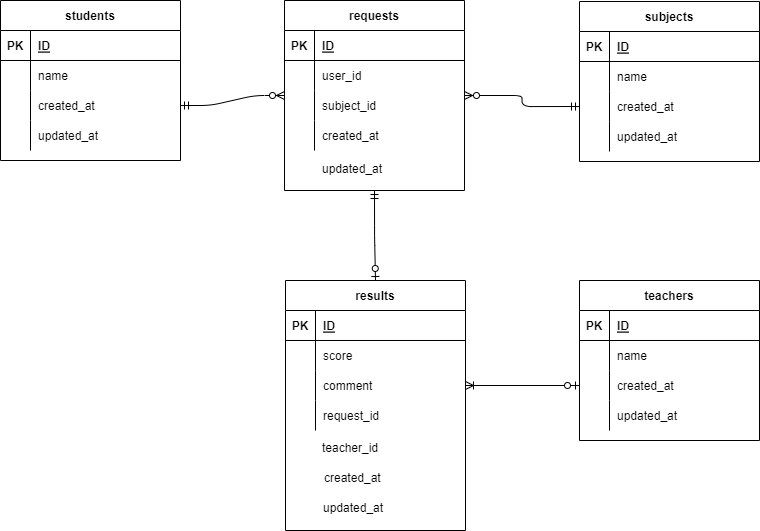

The diagram above was exported from draw.io. Its source (the exported page's mxGraphModel, read from the mxfile embedded in the PNG):
<mxGraphModel dx="635" dy="691" grid="1" gridSize="10" guides="1" tooltips="1" connect="1" arrows="1" fold="1" page="1" pageScale="1" pageWidth="827" pageHeight="1169" math="0" shadow="0">
  <root>
    <mxCell id="0" />
    <mxCell id="1" parent="0" />
    <mxCell id="2" value="students" style="shape=table;startSize=30;container=1;collapsible=1;childLayout=tableLayout;fixedRows=1;rowLines=0;fontStyle=1;align=center;resizeLast=1;" parent="1" vertex="1">
      <mxGeometry x="40" y="80" width="180" height="160" as="geometry" />
    </mxCell>
    <mxCell id="3" value="" style="shape=partialRectangle;collapsible=0;dropTarget=0;pointerEvents=0;fillColor=none;top=0;left=0;bottom=1;right=0;points=[[0,0.5],[1,0.5]];portConstraint=eastwest;" parent="2" vertex="1">
      <mxGeometry y="30" width="180" height="30" as="geometry" />
    </mxCell>
    <mxCell id="4" value="PK" style="shape=partialRectangle;connectable=0;fillColor=none;top=0;left=0;bottom=0;right=0;fontStyle=1;overflow=hidden;" parent="3" vertex="1">
      <mxGeometry width="30" height="30" as="geometry">
        <mxRectangle width="30" height="30" as="alternateBounds" />
      </mxGeometry>
    </mxCell>
    <mxCell id="5" value="ID" style="shape=partialRectangle;connectable=0;fillColor=none;top=0;left=0;bottom=0;right=0;align=left;spacingLeft=6;fontStyle=5;overflow=hidden;" parent="3" vertex="1">
      <mxGeometry x="30" width="150" height="30" as="geometry">
        <mxRectangle width="150" height="30" as="alternateBounds" />
      </mxGeometry>
    </mxCell>
    <mxCell id="6" value="" style="shape=partialRectangle;collapsible=0;dropTarget=0;pointerEvents=0;fillColor=none;top=0;left=0;bottom=0;right=0;points=[[0,0.5],[1,0.5]];portConstraint=eastwest;" parent="2" vertex="1">
      <mxGeometry y="60" width="180" height="30" as="geometry" />
    </mxCell>
    <mxCell id="7" value="" style="shape=partialRectangle;connectable=0;fillColor=none;top=0;left=0;bottom=0;right=0;editable=1;overflow=hidden;" parent="6" vertex="1">
      <mxGeometry width="30" height="30" as="geometry">
        <mxRectangle width="30" height="30" as="alternateBounds" />
      </mxGeometry>
    </mxCell>
    <mxCell id="8" value="name" style="shape=partialRectangle;connectable=0;fillColor=none;top=0;left=0;bottom=0;right=0;align=left;spacingLeft=6;overflow=hidden;" parent="6" vertex="1">
      <mxGeometry x="30" width="150" height="30" as="geometry">
        <mxRectangle width="150" height="30" as="alternateBounds" />
      </mxGeometry>
    </mxCell>
    <mxCell id="9" value="" style="shape=partialRectangle;collapsible=0;dropTarget=0;pointerEvents=0;fillColor=none;top=0;left=0;bottom=0;right=0;points=[[0,0.5],[1,0.5]];portConstraint=eastwest;" parent="2" vertex="1">
      <mxGeometry y="90" width="180" height="30" as="geometry" />
    </mxCell>
    <mxCell id="10" value="" style="shape=partialRectangle;connectable=0;fillColor=none;top=0;left=0;bottom=0;right=0;editable=1;overflow=hidden;" parent="9" vertex="1">
      <mxGeometry width="30" height="30" as="geometry">
        <mxRectangle width="30" height="30" as="alternateBounds" />
      </mxGeometry>
    </mxCell>
    <mxCell id="11" value="created_at" style="shape=partialRectangle;connectable=0;fillColor=none;top=0;left=0;bottom=0;right=0;align=left;spacingLeft=6;overflow=hidden;" parent="9" vertex="1">
      <mxGeometry x="30" width="150" height="30" as="geometry">
        <mxRectangle width="150" height="30" as="alternateBounds" />
      </mxGeometry>
    </mxCell>
    <mxCell id="12" value="" style="shape=partialRectangle;collapsible=0;dropTarget=0;pointerEvents=0;fillColor=none;top=0;left=0;bottom=0;right=0;points=[[0,0.5],[1,0.5]];portConstraint=eastwest;" parent="2" vertex="1">
      <mxGeometry y="120" width="180" height="30" as="geometry" />
    </mxCell>
    <mxCell id="13" value="" style="shape=partialRectangle;connectable=0;fillColor=none;top=0;left=0;bottom=0;right=0;editable=1;overflow=hidden;" parent="12" vertex="1">
      <mxGeometry width="30" height="30" as="geometry">
        <mxRectangle width="30" height="30" as="alternateBounds" />
      </mxGeometry>
    </mxCell>
    <mxCell id="14" value="updated_at" style="shape=partialRectangle;connectable=0;fillColor=none;top=0;left=0;bottom=0;right=0;align=left;spacingLeft=6;overflow=hidden;" parent="12" vertex="1">
      <mxGeometry x="30" width="150" height="30" as="geometry">
        <mxRectangle width="150" height="30" as="alternateBounds" />
      </mxGeometry>
    </mxCell>
    <mxCell id="15" value="teachers" style="shape=table;startSize=30;container=1;collapsible=1;childLayout=tableLayout;fixedRows=1;rowLines=0;fontStyle=1;align=center;resizeLast=1;" parent="1" vertex="1">
      <mxGeometry x="619" y="360" width="180" height="160" as="geometry" />
    </mxCell>
    <mxCell id="16" value="" style="shape=partialRectangle;collapsible=0;dropTarget=0;pointerEvents=0;fillColor=none;top=0;left=0;bottom=1;right=0;points=[[0,0.5],[1,0.5]];portConstraint=eastwest;" parent="15" vertex="1">
      <mxGeometry y="30" width="180" height="30" as="geometry" />
    </mxCell>
    <mxCell id="17" value="PK" style="shape=partialRectangle;connectable=0;fillColor=none;top=0;left=0;bottom=0;right=0;fontStyle=1;overflow=hidden;" parent="16" vertex="1">
      <mxGeometry width="30" height="30" as="geometry">
        <mxRectangle width="30" height="30" as="alternateBounds" />
      </mxGeometry>
    </mxCell>
    <mxCell id="18" value="ID" style="shape=partialRectangle;connectable=0;fillColor=none;top=0;left=0;bottom=0;right=0;align=left;spacingLeft=6;fontStyle=5;overflow=hidden;" parent="16" vertex="1">
      <mxGeometry x="30" width="150" height="30" as="geometry">
        <mxRectangle width="150" height="30" as="alternateBounds" />
      </mxGeometry>
    </mxCell>
    <mxCell id="19" value="" style="shape=partialRectangle;collapsible=0;dropTarget=0;pointerEvents=0;fillColor=none;top=0;left=0;bottom=0;right=0;points=[[0,0.5],[1,0.5]];portConstraint=eastwest;" parent="15" vertex="1">
      <mxGeometry y="60" width="180" height="30" as="geometry" />
    </mxCell>
    <mxCell id="20" value="" style="shape=partialRectangle;connectable=0;fillColor=none;top=0;left=0;bottom=0;right=0;editable=1;overflow=hidden;" parent="19" vertex="1">
      <mxGeometry width="30" height="30" as="geometry">
        <mxRectangle width="30" height="30" as="alternateBounds" />
      </mxGeometry>
    </mxCell>
    <mxCell id="21" value="name" style="shape=partialRectangle;connectable=0;fillColor=none;top=0;left=0;bottom=0;right=0;align=left;spacingLeft=6;overflow=hidden;" parent="19" vertex="1">
      <mxGeometry x="30" width="150" height="30" as="geometry">
        <mxRectangle width="150" height="30" as="alternateBounds" />
      </mxGeometry>
    </mxCell>
    <mxCell id="22" value="" style="shape=partialRectangle;collapsible=0;dropTarget=0;pointerEvents=0;fillColor=none;top=0;left=0;bottom=0;right=0;points=[[0,0.5],[1,0.5]];portConstraint=eastwest;" parent="15" vertex="1">
      <mxGeometry y="90" width="180" height="30" as="geometry" />
    </mxCell>
    <mxCell id="23" value="" style="shape=partialRectangle;connectable=0;fillColor=none;top=0;left=0;bottom=0;right=0;editable=1;overflow=hidden;" parent="22" vertex="1">
      <mxGeometry width="30" height="30" as="geometry">
        <mxRectangle width="30" height="30" as="alternateBounds" />
      </mxGeometry>
    </mxCell>
    <mxCell id="24" value="created_at" style="shape=partialRectangle;connectable=0;fillColor=none;top=0;left=0;bottom=0;right=0;align=left;spacingLeft=6;overflow=hidden;" parent="22" vertex="1">
      <mxGeometry x="30" width="150" height="30" as="geometry">
        <mxRectangle width="150" height="30" as="alternateBounds" />
      </mxGeometry>
    </mxCell>
    <mxCell id="25" value="" style="shape=partialRectangle;collapsible=0;dropTarget=0;pointerEvents=0;fillColor=none;top=0;left=0;bottom=0;right=0;points=[[0,0.5],[1,0.5]];portConstraint=eastwest;" parent="15" vertex="1">
      <mxGeometry y="120" width="180" height="30" as="geometry" />
    </mxCell>
    <mxCell id="26" value="" style="shape=partialRectangle;connectable=0;fillColor=none;top=0;left=0;bottom=0;right=0;editable=1;overflow=hidden;" parent="25" vertex="1">
      <mxGeometry width="30" height="30" as="geometry">
        <mxRectangle width="30" height="30" as="alternateBounds" />
      </mxGeometry>
    </mxCell>
    <mxCell id="27" value="updated_at" style="shape=partialRectangle;connectable=0;fillColor=none;top=0;left=0;bottom=0;right=0;align=left;spacingLeft=6;overflow=hidden;" parent="25" vertex="1">
      <mxGeometry x="30" width="150" height="30" as="geometry">
        <mxRectangle width="150" height="30" as="alternateBounds" />
      </mxGeometry>
    </mxCell>
    <mxCell id="54" value="subjects" style="shape=table;startSize=30;container=1;collapsible=1;childLayout=tableLayout;fixedRows=1;rowLines=0;fontStyle=1;align=center;resizeLast=1;" parent="1" vertex="1">
      <mxGeometry x="619" y="81" width="180" height="160" as="geometry" />
    </mxCell>
    <mxCell id="55" value="" style="shape=partialRectangle;collapsible=0;dropTarget=0;pointerEvents=0;fillColor=none;top=0;left=0;bottom=1;right=0;points=[[0,0.5],[1,0.5]];portConstraint=eastwest;" parent="54" vertex="1">
      <mxGeometry y="30" width="180" height="30" as="geometry" />
    </mxCell>
    <mxCell id="56" value="PK" style="shape=partialRectangle;connectable=0;fillColor=none;top=0;left=0;bottom=0;right=0;fontStyle=1;overflow=hidden;" parent="55" vertex="1">
      <mxGeometry width="30" height="30" as="geometry">
        <mxRectangle width="30" height="30" as="alternateBounds" />
      </mxGeometry>
    </mxCell>
    <mxCell id="57" value="ID" style="shape=partialRectangle;connectable=0;fillColor=none;top=0;left=0;bottom=0;right=0;align=left;spacingLeft=6;fontStyle=5;overflow=hidden;" parent="55" vertex="1">
      <mxGeometry x="30" width="150" height="30" as="geometry">
        <mxRectangle width="150" height="30" as="alternateBounds" />
      </mxGeometry>
    </mxCell>
    <mxCell id="58" value="" style="shape=partialRectangle;collapsible=0;dropTarget=0;pointerEvents=0;fillColor=none;top=0;left=0;bottom=0;right=0;points=[[0,0.5],[1,0.5]];portConstraint=eastwest;" parent="54" vertex="1">
      <mxGeometry y="60" width="180" height="30" as="geometry" />
    </mxCell>
    <mxCell id="59" value="" style="shape=partialRectangle;connectable=0;fillColor=none;top=0;left=0;bottom=0;right=0;editable=1;overflow=hidden;" parent="58" vertex="1">
      <mxGeometry width="30" height="30" as="geometry">
        <mxRectangle width="30" height="30" as="alternateBounds" />
      </mxGeometry>
    </mxCell>
    <mxCell id="60" value="name" style="shape=partialRectangle;connectable=0;fillColor=none;top=0;left=0;bottom=0;right=0;align=left;spacingLeft=6;overflow=hidden;" parent="58" vertex="1">
      <mxGeometry x="30" width="150" height="30" as="geometry">
        <mxRectangle width="150" height="30" as="alternateBounds" />
      </mxGeometry>
    </mxCell>
    <mxCell id="61" value="" style="shape=partialRectangle;collapsible=0;dropTarget=0;pointerEvents=0;fillColor=none;top=0;left=0;bottom=0;right=0;points=[[0,0.5],[1,0.5]];portConstraint=eastwest;" parent="54" vertex="1">
      <mxGeometry y="90" width="180" height="30" as="geometry" />
    </mxCell>
    <mxCell id="62" value="" style="shape=partialRectangle;connectable=0;fillColor=none;top=0;left=0;bottom=0;right=0;editable=1;overflow=hidden;" parent="61" vertex="1">
      <mxGeometry width="30" height="30" as="geometry">
        <mxRectangle width="30" height="30" as="alternateBounds" />
      </mxGeometry>
    </mxCell>
    <mxCell id="63" value="created_at" style="shape=partialRectangle;connectable=0;fillColor=none;top=0;left=0;bottom=0;right=0;align=left;spacingLeft=6;overflow=hidden;" parent="61" vertex="1">
      <mxGeometry x="30" width="150" height="30" as="geometry">
        <mxRectangle width="150" height="30" as="alternateBounds" />
      </mxGeometry>
    </mxCell>
    <mxCell id="64" value="" style="shape=partialRectangle;collapsible=0;dropTarget=0;pointerEvents=0;fillColor=none;top=0;left=0;bottom=0;right=0;points=[[0,0.5],[1,0.5]];portConstraint=eastwest;" parent="54" vertex="1">
      <mxGeometry y="120" width="180" height="30" as="geometry" />
    </mxCell>
    <mxCell id="65" value="" style="shape=partialRectangle;connectable=0;fillColor=none;top=0;left=0;bottom=0;right=0;editable=1;overflow=hidden;" parent="64" vertex="1">
      <mxGeometry width="30" height="30" as="geometry">
        <mxRectangle width="30" height="30" as="alternateBounds" />
      </mxGeometry>
    </mxCell>
    <mxCell id="66" value="updated_at" style="shape=partialRectangle;connectable=0;fillColor=none;top=0;left=0;bottom=0;right=0;align=left;spacingLeft=6;overflow=hidden;" parent="64" vertex="1">
      <mxGeometry x="30" width="150" height="30" as="geometry">
        <mxRectangle width="150" height="30" as="alternateBounds" />
      </mxGeometry>
    </mxCell>
    <mxCell id="68" value="" style="group" parent="1" vertex="1" connectable="0">
      <mxGeometry x="324" y="80" width="180" height="200" as="geometry" />
    </mxCell>
    <mxCell id="28" value="requests" style="shape=table;startSize=30;container=1;collapsible=1;childLayout=tableLayout;fixedRows=1;rowLines=0;fontStyle=1;align=center;resizeLast=1;" parent="68" vertex="1">
      <mxGeometry width="180" height="190" as="geometry" />
    </mxCell>
    <mxCell id="29" value="" style="shape=partialRectangle;collapsible=0;dropTarget=0;pointerEvents=0;fillColor=none;top=0;left=0;bottom=1;right=0;points=[[0,0.5],[1,0.5]];portConstraint=eastwest;" parent="28" vertex="1">
      <mxGeometry y="30" width="180" height="30" as="geometry" />
    </mxCell>
    <mxCell id="30" value="PK" style="shape=partialRectangle;connectable=0;fillColor=none;top=0;left=0;bottom=0;right=0;fontStyle=1;overflow=hidden;" parent="29" vertex="1">
      <mxGeometry width="30" height="30" as="geometry">
        <mxRectangle width="30" height="30" as="alternateBounds" />
      </mxGeometry>
    </mxCell>
    <mxCell id="31" value="ID" style="shape=partialRectangle;connectable=0;fillColor=none;top=0;left=0;bottom=0;right=0;align=left;spacingLeft=6;fontStyle=5;overflow=hidden;" parent="29" vertex="1">
      <mxGeometry x="30" width="150" height="30" as="geometry">
        <mxRectangle width="150" height="30" as="alternateBounds" />
      </mxGeometry>
    </mxCell>
    <mxCell id="32" value="" style="shape=partialRectangle;collapsible=0;dropTarget=0;pointerEvents=0;fillColor=none;top=0;left=0;bottom=0;right=0;points=[[0,0.5],[1,0.5]];portConstraint=eastwest;" parent="28" vertex="1">
      <mxGeometry y="60" width="180" height="30" as="geometry" />
    </mxCell>
    <mxCell id="33" value="" style="shape=partialRectangle;connectable=0;fillColor=none;top=0;left=0;bottom=0;right=0;editable=1;overflow=hidden;" parent="32" vertex="1">
      <mxGeometry width="30" height="30" as="geometry">
        <mxRectangle width="30" height="30" as="alternateBounds" />
      </mxGeometry>
    </mxCell>
    <mxCell id="34" value="user_id" style="shape=partialRectangle;connectable=0;fillColor=none;top=0;left=0;bottom=0;right=0;align=left;spacingLeft=6;overflow=hidden;" parent="32" vertex="1">
      <mxGeometry x="30" width="150" height="30" as="geometry">
        <mxRectangle width="150" height="30" as="alternateBounds" />
      </mxGeometry>
    </mxCell>
    <mxCell id="35" value="" style="shape=partialRectangle;collapsible=0;dropTarget=0;pointerEvents=0;fillColor=none;top=0;left=0;bottom=0;right=0;points=[[0,0.5],[1,0.5]];portConstraint=eastwest;" parent="28" vertex="1">
      <mxGeometry y="90" width="180" height="30" as="geometry" />
    </mxCell>
    <mxCell id="36" value="" style="shape=partialRectangle;connectable=0;fillColor=none;top=0;left=0;bottom=0;right=0;editable=1;overflow=hidden;" parent="35" vertex="1">
      <mxGeometry width="30" height="30" as="geometry">
        <mxRectangle width="30" height="30" as="alternateBounds" />
      </mxGeometry>
    </mxCell>
    <mxCell id="37" value="subject_id" style="shape=partialRectangle;connectable=0;fillColor=none;top=0;left=0;bottom=0;right=0;align=left;spacingLeft=6;overflow=hidden;" parent="35" vertex="1">
      <mxGeometry x="30" width="150" height="30" as="geometry">
        <mxRectangle width="150" height="30" as="alternateBounds" />
      </mxGeometry>
    </mxCell>
    <mxCell id="38" value="" style="shape=partialRectangle;collapsible=0;dropTarget=0;pointerEvents=0;fillColor=none;top=0;left=0;bottom=0;right=0;points=[[0,0.5],[1,0.5]];portConstraint=eastwest;" parent="28" vertex="1">
      <mxGeometry y="120" width="180" height="30" as="geometry" />
    </mxCell>
    <mxCell id="39" value="" style="shape=partialRectangle;connectable=0;fillColor=none;top=0;left=0;bottom=0;right=0;editable=1;overflow=hidden;" parent="38" vertex="1">
      <mxGeometry width="30" height="30" as="geometry">
        <mxRectangle width="30" height="30" as="alternateBounds" />
      </mxGeometry>
    </mxCell>
    <mxCell id="40" value="created_at" style="shape=partialRectangle;connectable=0;fillColor=none;top=0;left=0;bottom=0;right=0;align=left;spacingLeft=6;overflow=hidden;" parent="38" vertex="1">
      <mxGeometry x="30" width="150" height="30" as="geometry">
        <mxRectangle width="150" height="30" as="alternateBounds" />
      </mxGeometry>
    </mxCell>
    <mxCell id="67" value="updated_at" style="shape=partialRectangle;connectable=0;fillColor=none;top=0;left=0;bottom=0;right=0;align=left;spacingLeft=6;overflow=hidden;" parent="68" vertex="1">
      <mxGeometry x="30" y="153" width="150" height="30" as="geometry">
        <mxRectangle width="150" height="30" as="alternateBounds" />
      </mxGeometry>
    </mxCell>
    <mxCell id="123" value="" style="fontSize=12;html=1;endArrow=ERzeroToMany;startArrow=ERmandOne;exitX=0;exitY=0.5;exitDx=0;exitDy=0;entryX=1;entryY=0.5;entryDx=0;entryDy=0;edgeStyle=orthogonalEdgeStyle;" parent="1" source="61" target="28" edge="1">
      <mxGeometry width="100" height="100" relative="1" as="geometry">
        <mxPoint x="450" y="280" as="sourcePoint" />
        <mxPoint x="510" y="186" as="targetPoint" />
      </mxGeometry>
    </mxCell>
    <mxCell id="124" value="" style="edgeStyle=entityRelationEdgeStyle;fontSize=12;html=1;endArrow=ERzeroToMany;startArrow=ERmandOne;exitX=1;exitY=0.5;exitDx=0;exitDy=0;entryX=0;entryY=0.5;entryDx=0;entryDy=0;" parent="1" source="9" target="28" edge="1">
      <mxGeometry width="100" height="100" relative="1" as="geometry">
        <mxPoint x="240" y="290" as="sourcePoint" />
        <mxPoint x="340" y="190" as="targetPoint" />
      </mxGeometry>
    </mxCell>
    <mxCell id="139" value="" style="edgeStyle=orthogonalEdgeStyle;fontSize=12;html=1;endArrow=ERzeroToOne;startArrow=ERmandOne;entryX=0.5;entryY=0;entryDx=0;entryDy=0;exitX=0.5;exitY=1;exitDx=0;exitDy=0;" parent="1" source="28" target="69" edge="1">
      <mxGeometry width="100" height="100" relative="1" as="geometry">
        <mxPoint x="410" y="320" as="sourcePoint" />
        <mxPoint x="414" y="360" as="targetPoint" />
      </mxGeometry>
    </mxCell>
    <mxCell id="120" value="teacher_id" style="shape=partialRectangle;connectable=0;fillColor=none;top=0;left=0;bottom=0;right=0;align=left;spacingLeft=6;overflow=hidden;" parent="1" vertex="1">
      <mxGeometry x="354" y="512" width="150" height="30" as="geometry">
        <mxRectangle width="150" height="30" as="alternateBounds" />
      </mxGeometry>
    </mxCell>
    <mxCell id="69" value="results" style="shape=table;startSize=30;container=1;collapsible=1;childLayout=tableLayout;fixedRows=1;rowLines=0;fontStyle=1;align=center;resizeLast=1;" parent="1" vertex="1">
      <mxGeometry x="325" y="360" width="180" height="250" as="geometry" />
    </mxCell>
    <mxCell id="70" value="" style="shape=partialRectangle;collapsible=0;dropTarget=0;pointerEvents=0;fillColor=none;top=0;left=0;bottom=1;right=0;points=[[0,0.5],[1,0.5]];portConstraint=eastwest;" parent="69" vertex="1">
      <mxGeometry y="30" width="180" height="30" as="geometry" />
    </mxCell>
    <mxCell id="71" value="PK" style="shape=partialRectangle;connectable=0;fillColor=none;top=0;left=0;bottom=0;right=0;fontStyle=1;overflow=hidden;" parent="70" vertex="1">
      <mxGeometry width="30" height="30" as="geometry">
        <mxRectangle width="30" height="30" as="alternateBounds" />
      </mxGeometry>
    </mxCell>
    <mxCell id="72" value="ID" style="shape=partialRectangle;connectable=0;fillColor=none;top=0;left=0;bottom=0;right=0;align=left;spacingLeft=6;fontStyle=5;overflow=hidden;" parent="70" vertex="1">
      <mxGeometry x="30" width="150" height="30" as="geometry">
        <mxRectangle width="150" height="30" as="alternateBounds" />
      </mxGeometry>
    </mxCell>
    <mxCell id="73" value="" style="shape=partialRectangle;collapsible=0;dropTarget=0;pointerEvents=0;fillColor=none;top=0;left=0;bottom=0;right=0;points=[[0,0.5],[1,0.5]];portConstraint=eastwest;" parent="69" vertex="1">
      <mxGeometry y="60" width="180" height="30" as="geometry" />
    </mxCell>
    <mxCell id="74" value="" style="shape=partialRectangle;connectable=0;fillColor=none;top=0;left=0;bottom=0;right=0;editable=1;overflow=hidden;" parent="73" vertex="1">
      <mxGeometry width="30" height="30" as="geometry">
        <mxRectangle width="30" height="30" as="alternateBounds" />
      </mxGeometry>
    </mxCell>
    <mxCell id="75" value="score" style="shape=partialRectangle;connectable=0;fillColor=none;top=0;left=0;bottom=0;right=0;align=left;spacingLeft=6;overflow=hidden;" parent="73" vertex="1">
      <mxGeometry x="30" width="150" height="30" as="geometry">
        <mxRectangle width="150" height="30" as="alternateBounds" />
      </mxGeometry>
    </mxCell>
    <mxCell id="76" value="" style="shape=partialRectangle;collapsible=0;dropTarget=0;pointerEvents=0;fillColor=none;top=0;left=0;bottom=0;right=0;points=[[0,0.5],[1,0.5]];portConstraint=eastwest;" parent="69" vertex="1">
      <mxGeometry y="90" width="180" height="30" as="geometry" />
    </mxCell>
    <mxCell id="77" value="" style="shape=partialRectangle;connectable=0;fillColor=none;top=0;left=0;bottom=0;right=0;editable=1;overflow=hidden;" parent="76" vertex="1">
      <mxGeometry width="30" height="30" as="geometry">
        <mxRectangle width="30" height="30" as="alternateBounds" />
      </mxGeometry>
    </mxCell>
    <mxCell id="78" value="comment" style="shape=partialRectangle;connectable=0;fillColor=none;top=0;left=0;bottom=0;right=0;align=left;spacingLeft=6;overflow=hidden;" parent="76" vertex="1">
      <mxGeometry x="30" width="150" height="30" as="geometry">
        <mxRectangle width="150" height="30" as="alternateBounds" />
      </mxGeometry>
    </mxCell>
    <mxCell id="79" value="" style="shape=partialRectangle;collapsible=0;dropTarget=0;pointerEvents=0;fillColor=none;top=0;left=0;bottom=0;right=0;points=[[0,0.5],[1,0.5]];portConstraint=eastwest;" parent="69" vertex="1">
      <mxGeometry y="120" width="180" height="30" as="geometry" />
    </mxCell>
    <mxCell id="80" value="" style="shape=partialRectangle;connectable=0;fillColor=none;top=0;left=0;bottom=0;right=0;editable=1;overflow=hidden;" parent="79" vertex="1">
      <mxGeometry width="30" height="30" as="geometry">
        <mxRectangle width="30" height="30" as="alternateBounds" />
      </mxGeometry>
    </mxCell>
    <mxCell id="81" value="request_id" style="shape=partialRectangle;connectable=0;fillColor=none;top=0;left=0;bottom=0;right=0;align=left;spacingLeft=6;overflow=hidden;" parent="79" vertex="1">
      <mxGeometry x="30" width="150" height="30" as="geometry">
        <mxRectangle width="150" height="30" as="alternateBounds" />
      </mxGeometry>
    </mxCell>
    <mxCell id="141" value="created_at" style="shape=partialRectangle;connectable=0;fillColor=none;top=0;left=0;bottom=0;right=0;align=left;spacingLeft=6;overflow=hidden;" parent="1" vertex="1">
      <mxGeometry x="356" y="542" width="150" height="30" as="geometry">
        <mxRectangle width="150" height="30" as="alternateBounds" />
      </mxGeometry>
    </mxCell>
    <mxCell id="142" value="updated_at" style="shape=partialRectangle;connectable=0;fillColor=none;top=0;left=0;bottom=0;right=0;align=left;spacingLeft=6;overflow=hidden;" parent="1" vertex="1">
      <mxGeometry x="355" y="572" width="150" height="30" as="geometry">
        <mxRectangle width="150" height="30" as="alternateBounds" />
      </mxGeometry>
    </mxCell>
    <mxCell id="144" value="" style="fontSize=12;html=1;endArrow=ERoneToMany;startArrow=ERzeroToOne;exitX=0;exitY=0.5;exitDx=0;exitDy=0;entryX=1;entryY=0.5;entryDx=0;entryDy=0;edgeStyle=orthogonalEdgeStyle;" edge="1" parent="1" source="22" target="76">
      <mxGeometry width="100" height="100" relative="1" as="geometry">
        <mxPoint x="510" y="350" as="sourcePoint" />
        <mxPoint x="510" y="470" as="targetPoint" />
      </mxGeometry>
    </mxCell>
  </root>
</mxGraphModel>